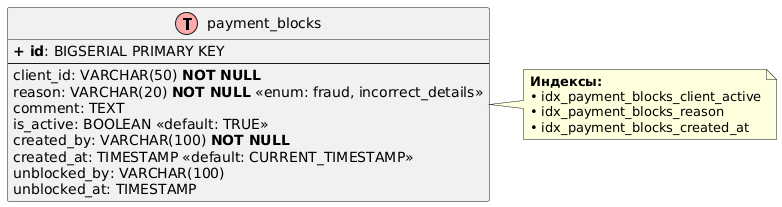

The diagram above was rendered by PlantUML. Its source (embedded in the PNG):
@startuml
!define table(x) class x << (T,#FFAAAA) >>
!define primary_key(x) <b>+ {field} x</b>
!define foreign_key(x) <color:blue>+ {field} x</color>
!define index(x) <color:green>+ {field} x</color>

hide methods
hide stereotypes

table(payment_blocks) {
  primary_key(id): BIGSERIAL PRIMARY KEY
  --
  client_id: VARCHAR(50) **NOT NULL**
  reason: VARCHAR(20) **NOT NULL** <<enum: fraud, incorrect_details>>
  comment: TEXT
  is_active: BOOLEAN <<default: TRUE>>
  created_by: VARCHAR(100) **NOT NULL**
  created_at: TIMESTAMP <<default: CURRENT_TIMESTAMP>>
  unblocked_by: VARCHAR(100)
  unblocked_at: TIMESTAMP
}

note right of payment_blocks
  **Индексы:**
  • idx_payment_blocks_client_active
  • idx_payment_blocks_reason  
  • idx_payment_blocks_created_at
end note
@enduml